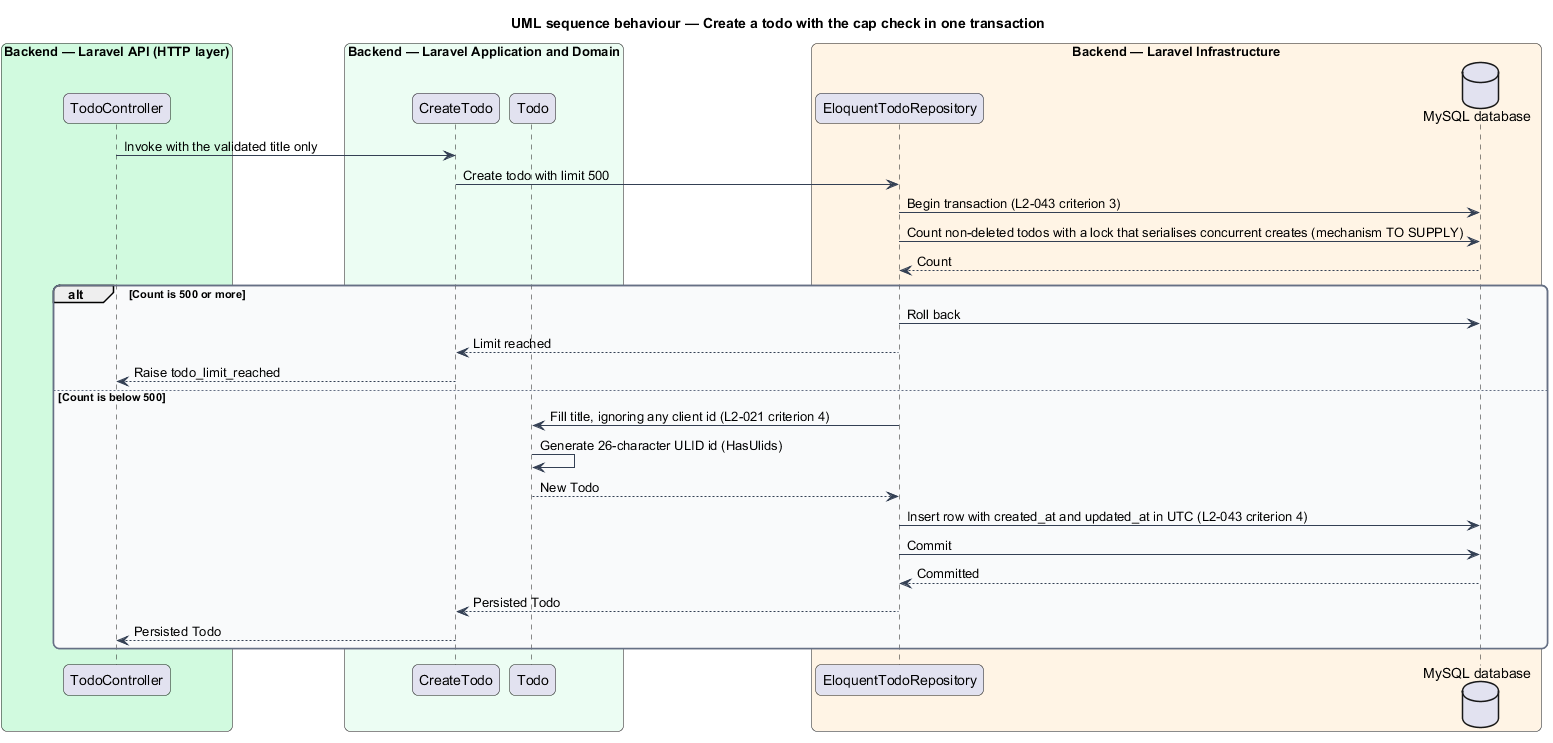

The diagram above was rendered by PlantUML. Its source (embedded in the PNG):
@startuml
title UML sequence behaviour — Create a todo with the cap check in one transaction
skinparam backgroundColor #FFFFFF
skinparam shadowing false
skinparam roundcorner 12
skinparam defaultFontName Arial
skinparam ArrowColor #344054
skinparam rectangle {
  BorderColor #344054
  FontColor #101828
}
skinparam package {
  BorderColor #667085
  FontColor #101828
  BackgroundColor #F9FAFB
}
box "Backend — Laravel API (HTTP layer)" #D1FADF
  participant "TodoController" as ctrl
end box
box "Backend — Laravel Application and Domain" #ECFDF3
  participant "CreateTodo" as action
  participant "Todo" as model
end box
box "Backend — Laravel Infrastructure" #FFF4E5
  participant "EloquentTodoRepository" as repo
  database "MySQL database" as db
end box
ctrl -> action : Invoke with the validated title only
action -> repo : Create todo with limit 500
repo -> db : Begin transaction (L2-043 criterion 3)
repo -> db : Count non-deleted todos with a lock that serialises concurrent creates (mechanism TO SUPPLY)
db --> repo : Count
alt Count is 500 or more
  repo -> db : Roll back
  repo --> action : Limit reached
  action --> ctrl : Raise todo_limit_reached
else Count is below 500
  repo -> model : Fill title, ignoring any client id (L2-021 criterion 4)
  model -> model : Generate 26-character ULID id (HasUlids)
  model --> repo : New Todo
  repo -> db : Insert row with created_at and updated_at in UTC (L2-043 criterion 4)
  repo -> db : Commit
  db --> repo : Committed
  repo --> action : Persisted Todo
  action --> ctrl : Persisted Todo
end
@enduml